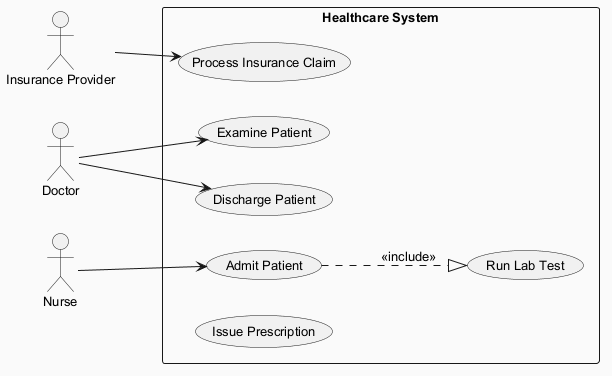

The diagram above was rendered by PlantUML. Its source (embedded in the PNG):
@startuml
skinparam backgroundColor #FAFAFA
skinparam classBackgroundColor #FFF3E0
skinparam classBorderColor #E65100
skinparam defaultFontSize 13
left to right direction
actor "Insurance Provider" as IP
actor "Doctor" as D
actor "Nurse" as N
rectangle "Healthcare System" {
  usecase "Examine Patient" as UC_ExaminePatient
  usecase "Run Lab Test" as UC_RunLabTest
  usecase "Process Insurance Claim" as UC_ProcessInsuranceClaim
  usecase "Admit Patient" as UC_AdmitPatient
  usecase "Discharge Patient" as UC_DischargePatient
  usecase "Issue Prescription" as UC_IssuePrescription
}
IP --> UC_ProcessInsuranceClaim
D --> UC_DischargePatient
D --> UC_ExaminePatient
N --> UC_AdmitPatient
UC_AdmitPatient ..|> UC_RunLabTest : <<include>>
@enduml